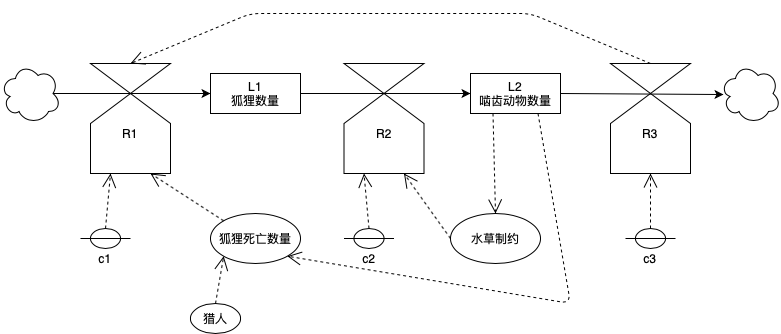

The diagram above was exported from draw.io. Its source (the exported page's mxGraphModel, read from the mxfile embedded in the PNG):
<mxGraphModel dx="946" dy="645" grid="1" gridSize="10" guides="1" tooltips="1" connect="1" arrows="1" fold="1" page="1" pageScale="1" pageWidth="827" pageHeight="1169" math="0" shadow="0">
  <root>
    <mxCell id="0" />
    <mxCell id="1" parent="0" />
    <mxCell id="RkLf28WM_n-f5PWkMqP1-1" value="" style="ellipse;shape=cloud;whiteSpace=wrap;html=1;" vertex="1" parent="1">
      <mxGeometry x="30" y="90" width="60" height="60" as="geometry" />
    </mxCell>
    <mxCell id="RkLf28WM_n-f5PWkMqP1-2" value="" style="ellipse;shape=cloud;whiteSpace=wrap;html=1;" vertex="1" parent="1">
      <mxGeometry x="750" y="90" width="60" height="60" as="geometry" />
    </mxCell>
    <mxCell id="RkLf28WM_n-f5PWkMqP1-3" value="R1" style="shape=offPageConnector;whiteSpace=wrap;html=1;direction=west;" vertex="1" parent="1">
      <mxGeometry x="120" y="120" width="80" height="80" as="geometry" />
    </mxCell>
    <mxCell id="RkLf28WM_n-f5PWkMqP1-4" value="" style="triangle;whiteSpace=wrap;html=1;direction=south;" vertex="1" parent="1">
      <mxGeometry x="120" y="90" width="80" height="30" as="geometry" />
    </mxCell>
    <mxCell id="RkLf28WM_n-f5PWkMqP1-5" style="edgeStyle=orthogonalEdgeStyle;rounded=0;orthogonalLoop=1;jettySize=auto;html=1;exitX=1;exitY=0.5;exitDx=0;exitDy=0;" edge="1" parent="1" source="RkLf28WM_n-f5PWkMqP1-4" target="RkLf28WM_n-f5PWkMqP1-4">
      <mxGeometry relative="1" as="geometry" />
    </mxCell>
    <mxCell id="RkLf28WM_n-f5PWkMqP1-6" value="R2" style="shape=offPageConnector;whiteSpace=wrap;html=1;direction=west;" vertex="1" parent="1">
      <mxGeometry x="373.5" y="120" width="80" height="80" as="geometry" />
    </mxCell>
    <mxCell id="RkLf28WM_n-f5PWkMqP1-7" value="" style="triangle;whiteSpace=wrap;html=1;direction=south;" vertex="1" parent="1">
      <mxGeometry x="373.5" y="90" width="80" height="30" as="geometry" />
    </mxCell>
    <mxCell id="RkLf28WM_n-f5PWkMqP1-8" style="edgeStyle=orthogonalEdgeStyle;rounded=0;orthogonalLoop=1;jettySize=auto;html=1;exitX=1;exitY=0.5;exitDx=0;exitDy=0;" edge="1" parent="1" source="RkLf28WM_n-f5PWkMqP1-7" target="RkLf28WM_n-f5PWkMqP1-7">
      <mxGeometry relative="1" as="geometry" />
    </mxCell>
    <mxCell id="RkLf28WM_n-f5PWkMqP1-9" value="R3" style="shape=offPageConnector;whiteSpace=wrap;html=1;direction=west;" vertex="1" parent="1">
      <mxGeometry x="640" y="120" width="80" height="80" as="geometry" />
    </mxCell>
    <mxCell id="RkLf28WM_n-f5PWkMqP1-10" value="" style="triangle;whiteSpace=wrap;html=1;direction=south;" vertex="1" parent="1">
      <mxGeometry x="640" y="90" width="80" height="30" as="geometry" />
    </mxCell>
    <mxCell id="RkLf28WM_n-f5PWkMqP1-11" style="edgeStyle=orthogonalEdgeStyle;rounded=0;orthogonalLoop=1;jettySize=auto;html=1;exitX=1;exitY=0.5;exitDx=0;exitDy=0;" edge="1" parent="1" source="RkLf28WM_n-f5PWkMqP1-10" target="RkLf28WM_n-f5PWkMqP1-10">
      <mxGeometry relative="1" as="geometry" />
    </mxCell>
    <mxCell id="RkLf28WM_n-f5PWkMqP1-12" value="L1&lt;br&gt;狐狸数量" style="rounded=0;whiteSpace=wrap;html=1;" vertex="1" parent="1">
      <mxGeometry x="240" y="100" width="90" height="40" as="geometry" />
    </mxCell>
    <mxCell id="RkLf28WM_n-f5PWkMqP1-13" value="L2&lt;br&gt;啮齿动物数量" style="rounded=0;whiteSpace=wrap;html=1;" vertex="1" parent="1">
      <mxGeometry x="500" y="100" width="90" height="40" as="geometry" />
    </mxCell>
    <mxCell id="RkLf28WM_n-f5PWkMqP1-14" value="" style="endArrow=classic;html=1;exitX=0.875;exitY=0.5;exitDx=0;exitDy=0;exitPerimeter=0;entryX=0;entryY=0.5;entryDx=0;entryDy=0;" edge="1" parent="1" source="RkLf28WM_n-f5PWkMqP1-1" target="RkLf28WM_n-f5PWkMqP1-12">
      <mxGeometry width="50" height="50" relative="1" as="geometry">
        <mxPoint x="390" y="280" as="sourcePoint" />
        <mxPoint x="160" y="120" as="targetPoint" />
      </mxGeometry>
    </mxCell>
    <mxCell id="RkLf28WM_n-f5PWkMqP1-15" value="" style="endArrow=classic;html=1;exitX=1;exitY=0.5;exitDx=0;exitDy=0;entryX=0;entryY=0.5;entryDx=0;entryDy=0;" edge="1" parent="1" source="RkLf28WM_n-f5PWkMqP1-12" target="RkLf28WM_n-f5PWkMqP1-13">
      <mxGeometry width="50" height="50" relative="1" as="geometry">
        <mxPoint x="390" y="280" as="sourcePoint" />
        <mxPoint x="440" y="230" as="targetPoint" />
      </mxGeometry>
    </mxCell>
    <mxCell id="RkLf28WM_n-f5PWkMqP1-16" value="" style="endArrow=classic;html=1;exitX=1;exitY=0.5;exitDx=0;exitDy=0;entryX=0.05;entryY=0.517;entryDx=0;entryDy=0;entryPerimeter=0;" edge="1" parent="1" source="RkLf28WM_n-f5PWkMqP1-13" target="RkLf28WM_n-f5PWkMqP1-2">
      <mxGeometry width="50" height="50" relative="1" as="geometry">
        <mxPoint x="390" y="280" as="sourcePoint" />
        <mxPoint x="440" y="230" as="targetPoint" />
      </mxGeometry>
    </mxCell>
    <mxCell id="RkLf28WM_n-f5PWkMqP1-17" value="" style="shape=lineEllipse;perimeter=ellipsePerimeter;whiteSpace=wrap;html=1;backgroundOutline=1;" vertex="1" parent="1">
      <mxGeometry x="120" y="255" width="30" height="20" as="geometry" />
    </mxCell>
    <mxCell id="RkLf28WM_n-f5PWkMqP1-18" value="" style="endArrow=none;html=1;" edge="1" parent="1">
      <mxGeometry width="50" height="50" relative="1" as="geometry">
        <mxPoint x="110" y="265" as="sourcePoint" />
        <mxPoint x="160" y="265" as="targetPoint" />
      </mxGeometry>
    </mxCell>
    <mxCell id="RkLf28WM_n-f5PWkMqP1-19" value="狐狸死亡数量" style="ellipse;whiteSpace=wrap;html=1;" vertex="1" parent="1">
      <mxGeometry x="240" y="240" width="90" height="50" as="geometry" />
    </mxCell>
    <mxCell id="RkLf28WM_n-f5PWkMqP1-20" value="猎人" style="ellipse;whiteSpace=wrap;html=1;" vertex="1" parent="1">
      <mxGeometry x="220" y="330" width="50" height="30" as="geometry" />
    </mxCell>
    <mxCell id="RkLf28WM_n-f5PWkMqP1-21" value="水草制约" style="ellipse;whiteSpace=wrap;html=1;" vertex="1" parent="1">
      <mxGeometry x="480" y="240" width="90" height="50" as="geometry" />
    </mxCell>
    <mxCell id="RkLf28WM_n-f5PWkMqP1-22" value="" style="shape=lineEllipse;perimeter=ellipsePerimeter;whiteSpace=wrap;html=1;backgroundOutline=1;" vertex="1" parent="1">
      <mxGeometry x="383.5" y="255" width="30" height="20" as="geometry" />
    </mxCell>
    <mxCell id="RkLf28WM_n-f5PWkMqP1-23" value="" style="endArrow=none;html=1;" edge="1" parent="1">
      <mxGeometry width="50" height="50" relative="1" as="geometry">
        <mxPoint x="373.5" y="265" as="sourcePoint" />
        <mxPoint x="423.5" y="265" as="targetPoint" />
      </mxGeometry>
    </mxCell>
    <mxCell id="RkLf28WM_n-f5PWkMqP1-24" value="" style="shape=lineEllipse;perimeter=ellipsePerimeter;whiteSpace=wrap;html=1;backgroundOutline=1;" vertex="1" parent="1">
      <mxGeometry x="665" y="255" width="30" height="20" as="geometry" />
    </mxCell>
    <mxCell id="RkLf28WM_n-f5PWkMqP1-25" value="" style="endArrow=none;html=1;" edge="1" parent="1">
      <mxGeometry width="50" height="50" relative="1" as="geometry">
        <mxPoint x="655" y="265" as="sourcePoint" />
        <mxPoint x="705" y="265" as="targetPoint" />
      </mxGeometry>
    </mxCell>
    <mxCell id="RkLf28WM_n-f5PWkMqP1-28" value="" style="endArrow=open;endSize=12;dashed=1;html=1;exitX=0.5;exitY=0;exitDx=0;exitDy=0;entryX=0;entryY=1;entryDx=0;entryDy=0;" edge="1" parent="1" source="RkLf28WM_n-f5PWkMqP1-20" target="RkLf28WM_n-f5PWkMqP1-19">
      <mxGeometry width="160" relative="1" as="geometry">
        <mxPoint x="330" y="310" as="sourcePoint" />
        <mxPoint x="490" y="310" as="targetPoint" />
      </mxGeometry>
    </mxCell>
    <mxCell id="RkLf28WM_n-f5PWkMqP1-34" value="" style="endArrow=open;endSize=12;dashed=1;html=1;exitX=0.5;exitY=0;exitDx=0;exitDy=0;entryX=0.75;entryY=0;entryDx=0;entryDy=0;" edge="1" parent="1" source="RkLf28WM_n-f5PWkMqP1-17" target="RkLf28WM_n-f5PWkMqP1-3">
      <mxGeometry width="160" relative="1" as="geometry">
        <mxPoint x="360" y="310" as="sourcePoint" />
        <mxPoint x="500" y="320" as="targetPoint" />
      </mxGeometry>
    </mxCell>
    <mxCell id="RkLf28WM_n-f5PWkMqP1-35" value="" style="endArrow=open;endSize=12;dashed=1;html=1;exitX=0;exitY=0;exitDx=0;exitDy=0;entryX=0.25;entryY=0;entryDx=0;entryDy=0;" edge="1" parent="1" source="RkLf28WM_n-f5PWkMqP1-19" target="RkLf28WM_n-f5PWkMqP1-3">
      <mxGeometry width="160" relative="1" as="geometry">
        <mxPoint x="350" y="330" as="sourcePoint" />
        <mxPoint x="510" y="330" as="targetPoint" />
      </mxGeometry>
    </mxCell>
    <mxCell id="RkLf28WM_n-f5PWkMqP1-36" value="" style="endArrow=open;endSize=12;dashed=1;html=1;exitX=0.5;exitY=0;exitDx=0;exitDy=0;entryX=0.75;entryY=0;entryDx=0;entryDy=0;" edge="1" parent="1" source="RkLf28WM_n-f5PWkMqP1-22" target="RkLf28WM_n-f5PWkMqP1-6">
      <mxGeometry width="160" relative="1" as="geometry">
        <mxPoint x="360" y="340" as="sourcePoint" />
        <mxPoint x="520" y="340" as="targetPoint" />
      </mxGeometry>
    </mxCell>
    <mxCell id="RkLf28WM_n-f5PWkMqP1-37" value="" style="endArrow=open;endSize=12;dashed=1;html=1;exitX=0;exitY=0.5;exitDx=0;exitDy=0;entryX=0.25;entryY=0;entryDx=0;entryDy=0;" edge="1" parent="1" source="RkLf28WM_n-f5PWkMqP1-21" target="RkLf28WM_n-f5PWkMqP1-6">
      <mxGeometry width="160" relative="1" as="geometry">
        <mxPoint x="370" y="350" as="sourcePoint" />
        <mxPoint x="530" y="350" as="targetPoint" />
      </mxGeometry>
    </mxCell>
    <mxCell id="RkLf28WM_n-f5PWkMqP1-38" value="" style="endArrow=open;endSize=12;dashed=1;html=1;exitX=0.25;exitY=1;exitDx=0;exitDy=0;entryX=0.5;entryY=0;entryDx=0;entryDy=0;" edge="1" parent="1" source="RkLf28WM_n-f5PWkMqP1-13" target="RkLf28WM_n-f5PWkMqP1-21">
      <mxGeometry width="160" relative="1" as="geometry">
        <mxPoint x="380" y="360" as="sourcePoint" />
        <mxPoint x="530" y="170" as="targetPoint" />
      </mxGeometry>
    </mxCell>
    <mxCell id="RkLf28WM_n-f5PWkMqP1-39" value="" style="endArrow=open;endSize=12;dashed=1;html=1;exitX=0.75;exitY=1;exitDx=0;exitDy=0;entryX=1;entryY=1;entryDx=0;entryDy=0;" edge="1" parent="1" source="RkLf28WM_n-f5PWkMqP1-13" target="RkLf28WM_n-f5PWkMqP1-19">
      <mxGeometry width="160" relative="1" as="geometry">
        <mxPoint x="390" y="370" as="sourcePoint" />
        <mxPoint x="550" y="370" as="targetPoint" />
        <Array as="points">
          <mxPoint x="600" y="330" />
        </Array>
      </mxGeometry>
    </mxCell>
    <mxCell id="RkLf28WM_n-f5PWkMqP1-40" value="" style="endArrow=open;endSize=12;dashed=1;html=1;exitX=0.5;exitY=0;exitDx=0;exitDy=0;entryX=0.5;entryY=0;entryDx=0;entryDy=0;" edge="1" parent="1" source="RkLf28WM_n-f5PWkMqP1-24" target="RkLf28WM_n-f5PWkMqP1-9">
      <mxGeometry width="160" relative="1" as="geometry">
        <mxPoint x="400" y="380" as="sourcePoint" />
        <mxPoint x="560" y="380" as="targetPoint" />
      </mxGeometry>
    </mxCell>
    <mxCell id="RkLf28WM_n-f5PWkMqP1-41" value="c1" style="text;html=1;strokeColor=none;fillColor=none;align=center;verticalAlign=middle;whiteSpace=wrap;rounded=0;" vertex="1" parent="1">
      <mxGeometry x="115" y="275" width="40" height="20" as="geometry" />
    </mxCell>
    <mxCell id="RkLf28WM_n-f5PWkMqP1-42" value="c2" style="text;html=1;strokeColor=none;fillColor=none;align=center;verticalAlign=middle;whiteSpace=wrap;rounded=0;" vertex="1" parent="1">
      <mxGeometry x="378.5" y="275" width="40" height="20" as="geometry" />
    </mxCell>
    <mxCell id="RkLf28WM_n-f5PWkMqP1-43" value="c3" style="text;html=1;strokeColor=none;fillColor=none;align=center;verticalAlign=middle;whiteSpace=wrap;rounded=0;" vertex="1" parent="1">
      <mxGeometry x="660" y="275" width="40" height="20" as="geometry" />
    </mxCell>
    <mxCell id="RkLf28WM_n-f5PWkMqP1-44" value="" style="endArrow=open;endSize=12;dashed=1;html=1;exitX=0;exitY=0.5;exitDx=0;exitDy=0;entryX=0;entryY=0.5;entryDx=0;entryDy=0;" edge="1" parent="1" source="RkLf28WM_n-f5PWkMqP1-10" target="RkLf28WM_n-f5PWkMqP1-4">
      <mxGeometry width="160" relative="1" as="geometry">
        <mxPoint x="490" y="275" as="sourcePoint" />
        <mxPoint x="443.5" y="210" as="targetPoint" />
        <Array as="points">
          <mxPoint x="560" y="40" />
          <mxPoint x="420" y="40" />
          <mxPoint x="280" y="40" />
        </Array>
      </mxGeometry>
    </mxCell>
  </root>
</mxGraphModel>